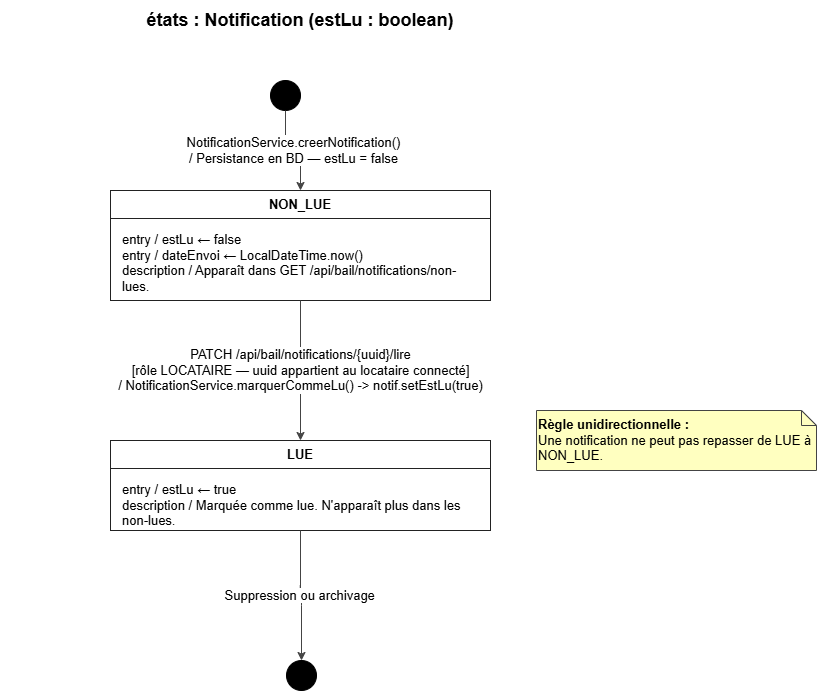

The diagram above was exported from draw.io. Its source (the exported page's mxGraphModel, read from the mxfile embedded in the PNG):
<mxGraphModel dx="872" dy="571" grid="1" gridSize="10" guides="1" tooltips="1" connect="1" arrows="1" fold="1" page="1" pageScale="1" pageWidth="1169" pageHeight="827" math="0" shadow="0">
  <root>
    <mxCell id="0" />
    <mxCell id="1" parent="0" />
    <mxCell id="title" parent="1" style="text;html=1;strokeColor=none;fillColor=none;align=center;verticalAlign=middle;whiteSpace=wrap;rounded=0;fontSize=13;fontStyle=1;" value="&lt;font style=&quot;font-size: 18px;&quot;&gt;états : Notification (estLu : boolean)&lt;/font&gt;" vertex="1">
      <mxGeometry height="40" width="600" x="284" y="30" as="geometry" />
    </mxCell>
    <mxCell id="init" parent="1" style="ellipse;whiteSpace=wrap;html=1;aspect=fixed;fillColor=#000000;strokeColor=#000000;fontSize=13;" value="" vertex="1">
      <mxGeometry height="30" width="30" x="554" y="110" as="geometry" />
    </mxCell>
    <mxCell id="non_lue" parent="1" style="shape=label;fillColor=#FFFFFF;strokeColor=#222222;fontStyle=1;fontSize=13;verticalAlign=top;whiteSpace=wrap;rounded=0;" value="NON_LUE" vertex="1">
      <mxGeometry height="110" width="380" x="394" y="220" as="geometry" />
    </mxCell>
    <mxCell id="non_lue_actions" parent="1" style="text;html=1;strokeColor=none;fillColor=none;align=left;verticalAlign=top;whiteSpace=wrap;rounded=0;fontSize=13;" value="entry / estLu ← false&#10;entry / dateEnvoi ← LocalDateTime.now()&#10;description / Apparaît dans GET /api/bail/notifications/non-lues." vertex="1">
      <mxGeometry height="85" width="360" x="404" y="255" as="geometry" />
    </mxCell>
    <mxCell id="sep_non_lue" edge="1" parent="1" style="endArrow=none;html=1;strokeColor=#222222;fontSize=13;" value="">
      <mxGeometry height="10" width="50" x="394" y="248" as="geometry">
        <mxPoint x="394" y="248" as="sourcePoint" />
        <mxPoint x="774" y="248" as="targetPoint" />
      </mxGeometry>
    </mxCell>
    <mxCell id="lue" parent="1" style="shape=label;fillColor=#FFFFFF;strokeColor=#222222;fontStyle=1;fontSize=13;verticalAlign=top;whiteSpace=wrap;rounded=0;" value="LUE" vertex="1">
      <mxGeometry height="90" width="380" x="394" y="470" as="geometry" />
    </mxCell>
    <mxCell id="lue_actions" parent="1" style="text;html=1;strokeColor=none;fillColor=none;align=left;verticalAlign=top;whiteSpace=wrap;rounded=0;fontSize=13;" value="entry / estLu ← true&#10;description / Marquée comme lue. N'apparaît plus dans les non-lues." vertex="1">
      <mxGeometry height="55" width="360" x="404" y="505" as="geometry" />
    </mxCell>
    <mxCell id="sep_lue" edge="1" parent="1" style="endArrow=none;html=1;strokeColor=#222222;fontSize=13;" value="">
      <mxGeometry height="10" width="50" x="394" y="498" as="geometry">
        <mxPoint x="394" y="498" as="sourcePoint" />
        <mxPoint x="774" y="498" as="targetPoint" />
      </mxGeometry>
    </mxCell>
    <mxCell id="final" parent="1" style="ellipse;whiteSpace=wrap;html=1;aspect=fixed;fillColor=#000000;strokeColor=#000000;shape=doubleEllipse;fontSize=13;" value="" vertex="1">
      <mxGeometry height="30" width="30" x="570" y="690" as="geometry" />
    </mxCell>
    <mxCell id="t_init_non_lue" edge="1" parent="1" source="init" style="edgeStyle=orthogonalEdgeStyle;html=1;strokeColor=#444444;exitX=0.5;exitY=1;exitObject=init;entryX=0.5;entryY=0;entryObject=non_lue;fontSize=13;align=center;" target="non_lue" value="NotificationService.creerNotification()&#10;/ Persistance en BD — estLu = false">
      <mxGeometry relative="1" as="geometry" />
    </mxCell>
    <mxCell id="t_non_lue_lue" edge="1" parent="1" source="non_lue" style="edgeStyle=orthogonalEdgeStyle;html=1;strokeColor=#444444;exitX=0.5;exitY=1;exitObject=non_lue;entryX=0.5;entryY=0;entryObject=lue;fontSize=13;align=center;" target="lue" value="PATCH /api/bail/notifications/{uuid}/lire&#10;[rôle LOCATAIRE — uuid appartient au locataire connecté]&#10;/ NotificationService.marquerCommeLu() -&amp;gt; notif.setEstLu(true)">
      <mxGeometry relative="1" as="geometry" />
    </mxCell>
    <mxCell id="t_lue_final" edge="1" parent="1" source="lue" style="edgeStyle=orthogonalEdgeStyle;html=1;strokeColor=#444444;exitX=0.5;exitY=1;exitObject=lue;entryX=0.5;entryY=0;entryObject=final;fontSize=13;align=center;" target="final" value="Suppression ou archivage&amp;nbsp;">
      <mxGeometry relative="1" as="geometry" />
    </mxCell>
    <mxCell id="note" parent="1" style="shape=note;whiteSpace=wrap;html=1;backgroundOutline=1;fontSize=13;fillColor=#ffffc0;strokeColor=#444444;align=left;size=15;" value="&lt;b&gt;Règle unidirectionnelle :&lt;/b&gt;&#10;Une notification ne peut pas repasser de LUE à NON_LUE." vertex="1">
      <mxGeometry height="60" width="280" x="820" y="440" as="geometry" />
    </mxCell>
  </root>
</mxGraphModel>